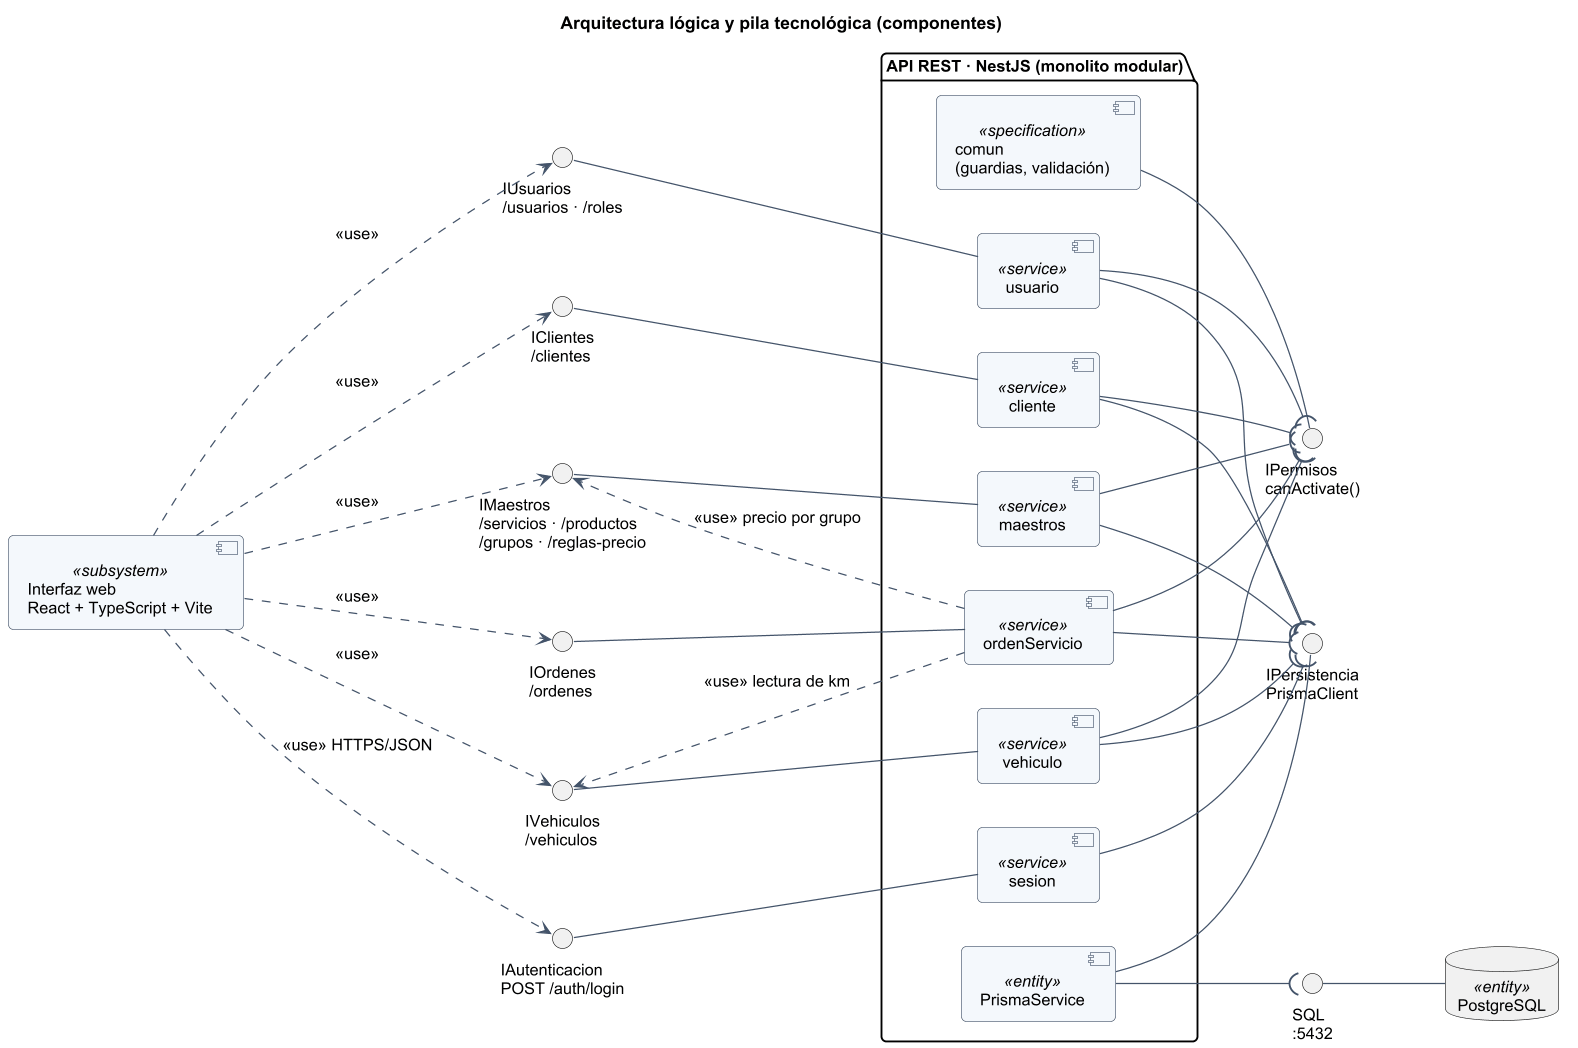

The diagram above was rendered by PlantUML. Its source (embedded in the PNG):
@startuml
!include _estilo.iuml
title Arquitectura lógica y pila tecnológica (componentes)
left to right direction
component "Interfaz web\nReact + TypeScript + Vite" <<subsystem>> as WEB
package "API REST · NestJS (monolito modular)" {
  component "sesion" <<service>> as SES
  component "usuario" <<service>> as USU
  component "cliente" <<service>> as CLI
  component "vehiculo" <<service>> as VEH
  component "ordenServicio" <<service>> as ODS
  component "maestros" <<service>> as MAE
  component "comun\n(guardias, validación)" <<specification>> as COM
  component "PrismaService" <<entity>> as PRI
}
database "PostgreSQL" <<entity>> as DB
interface "IAutenticacion\nPOST /auth/login" as I1
interface "IUsuarios\n/usuarios · /roles" as I2
interface "IClientes\n/clientes" as I3
interface "IVehiculos\n/vehiculos" as I4
interface "IOrdenes\n/ordenes" as I5
interface "IMaestros\n/servicios · /productos\n/grupos · /reglas-precio" as I6
interface "IPermisos\ncanActivate()" as I7
interface "IPersistencia\nPrismaClient" as I8
interface "SQL\n:5432" as I9
SES -up- I1
USU -up- I2
CLI -up- I3
VEH -up- I4
ODS -up- I5
MAE -up- I6
COM -up- I7
PRI -up- I8
DB -up- I9
WEB ..> I1 : <<use>> HTTPS/JSON
WEB ..> I2 : <<use>>
WEB ..> I3 : <<use>>
WEB ..> I4 : <<use>>
WEB ..> I5 : <<use>>
WEB ..> I6 : <<use>>
USU --( I7
CLI --( I7
VEH --( I7
ODS --( I7
MAE --( I7
SES --( I8
USU --( I8
CLI --( I8
VEH --( I8
ODS --( I8
MAE --( I8
ODS ..> I6 : <<use>> precio por grupo
ODS ..> I4 : <<use>> lectura de km
PRI --( I9
@enduml